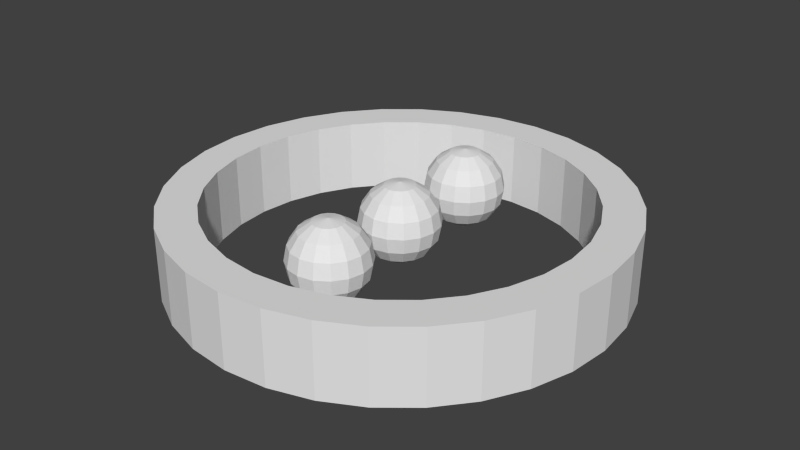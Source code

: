 # Source: menuButton2.blend  (saved by Blender 2.68.0; exported with 4.5.12 LTS)
import bpy
from mathutils import Matrix  # noqa: F401  (used for matrix-valued properties, if any)

bpy.ops.wm.read_factory_settings(use_empty=True)
scene = bpy.context.scene
scene.name = 'Scene'

# ---- collections
col_collection_1 = bpy.data.collections.new('Collection 1'); scene.collection.children.link(col_collection_1)

# ---- world
world_world = bpy.data.worlds.new('World'); scene.world = world_world
world_world.color = (0.05088, 0.05088, 0.05088)
world_world.use_sun_shadow = False
world_world.sun_shadow_jitter_overblur = 0.0
world_world.cycles.sampling_method = 'MANUAL'
world_world.cycles.sample_map_resolution = 256

# ---- meshes
me_circle_002 = bpy.data.meshes.new('Circle.002')
me_circle_002.from_pydata([(0.0, 1.0, 0.0), (-0.1951, 0.9808, 0.0), (-0.3827, 0.9239, 0.0), (-0.5556, 0.8315, 0.0), (-0.7071, 0.7071, 0.0), (-0.8315, 0.5556, 0.0), (-0.9239, 0.3827, 0.0), (-0.9808, 0.1951, 0.0), (-1.0, 7.55e-08, 0.0), (-0.9808, -0.1951, 0.0), (-0.9239, -0.3827, 0.0), (-0.8315, -0.5556, 0.0), (-0.7071, -0.7071, 0.0), (-0.5556, -0.8315, 0.0), (-0.3827, -0.9239, 0.0), (-0.1951, -0.9808, 0.0), (3.258e-07, -1.0, 0.0), (0.1951, -0.9808, 0.0), (0.3827, -0.9239, 0.0), (0.5556, -0.8315, 0.0), (0.7071, -0.7071, 0.0), (0.8315, -0.5556, 0.0), (0.9239, -0.3827, 0.0), (0.9808, -0.1951, 0.0), (1.0, 9.656e-07, 0.0), (0.9808, 0.1951, 0.0), (0.9239, 0.3827, 0.0), (0.8315, 0.5556, 0.0), (0.7071, 0.7071, 0.0), (0.5556, 0.8315, 0.0), (0.3827, 0.9239, 0.0), (0.1951, 0.9808, 0.0), (2.486e-08, 1.209, 0.0), (-0.2359, 1.186, 0.0), (-0.4628, 1.117, 0.0), (-0.6719, 1.006, 0.0), (-0.8552, 0.8552, 0.0), (-1.006, 0.6719, 0.0), (-1.117, 0.4628, 0.0), (-1.186, 0.2359, 0.0), (-1.209, 3.163e-08, 0.0), (-1.186, -0.2359, 0.0), (-1.117, -0.4628, 0.0), (-1.006, -0.6719, 0.0), (-0.8552, -0.8552, 0.0), (-0.6719, -1.006, 0.0), (-0.4628, -1.117, 0.0), (-0.2359, -1.186, 0.0), (4.189e-07, -1.209, 0.0), (0.2359, -1.186, 0.0), (0.4628, -1.117, 0.0), (0.6719, -1.006, 0.0), (0.8552, -0.8552, 0.0), (1.006, -0.6719, 0.0), (1.117, -0.4628, 0.0), (1.186, -0.2359, 0.0), (1.209, 1.108e-06, 0.0), (1.186, 0.2359, 0.0), (1.117, 0.4628, 0.0), (1.006, 0.6719, 0.0), (0.8552, 0.8552, 0.0), (0.6719, 1.006, 0.0), (0.4628, 1.117, 0.0), (0.2359, 1.186, 0.0), (0.0, 1.0, 0.4), (-0.1951, 0.9808, 0.4), (-0.3827, 0.9239, 0.4), (-0.5556, 0.8315, 0.4), (-0.7071, 0.7071, 0.4), (-0.8315, 0.5556, 0.4), (-0.9239, 0.3827, 0.4), (-0.9808, 0.1951, 0.4), (-1.0, 7.55e-08, 0.4), (-0.9808, -0.1951, 0.4), (-0.9239, -0.3827, 0.4), (-0.8315, -0.5556, 0.4), (-0.7071, -0.7071, 0.4), (-0.5556, -0.8315, 0.4), (-0.3827, -0.9239, 0.4), (-0.1951, -0.9808, 0.4), (3.258e-07, -1.0, 0.4), (0.1951, -0.9808, 0.4), (0.3827, -0.9239, 0.4), (0.5556, -0.8315, 0.4), (0.7071, -0.7071, 0.4), (0.8315, -0.5556, 0.4), (0.9239, -0.3827, 0.4), (0.9808, -0.1951, 0.4), (1.0, 9.656e-07, 0.4), (0.9808, 0.1951, 0.4), (0.9239, 0.3827, 0.4), (0.8315, 0.5556, 0.4), (0.7071, 0.7071, 0.4), (0.5556, 0.8315, 0.4), (0.3827, 0.9239, 0.4), (0.1951, 0.9808, 0.4), (2.486e-08, 1.209, 0.4), (-0.2359, 1.186, 0.4), (-0.4628, 1.117, 0.4), (-0.6719, 1.006, 0.4), (-0.8552, 0.8552, 0.4), (-1.006, 0.6719, 0.4), (-1.117, 0.4628, 0.4), (-1.186, 0.2359, 0.4), (-1.209, 3.163e-08, 0.4), (-1.186, -0.2359, 0.4), (-1.117, -0.4628, 0.4), (-1.006, -0.6719, 0.4), (-0.8552, -0.8552, 0.4), (-0.6719, -1.006, 0.4), (-0.4628, -1.117, 0.4), (-0.2359, -1.186, 0.4), (4.189e-07, -1.209, 0.4), (0.2359, -1.186, 0.4), (0.4628, -1.117, 0.4), (0.6719, -1.006, 0.4), (0.8552, -0.8552, 0.4), (1.006, -0.6719, 0.4), (1.117, -0.4628, 0.4), (1.186, -0.2359, 0.4), (1.209, 1.108e-06, 0.4), (1.186, 0.2359, 0.4), (1.117, 0.4628, 0.4), (1.006, 0.6719, 0.4), (0.8552, 0.8552, 0.4), (0.6719, 1.006, 0.4), (0.4628, 1.117, 0.4), (0.2359, 1.186, 0.4), (-0.08306, 3.735e-08, 0.4686), (-0.1535, 3.735e-08, 0.4216), (-0.2005, 3.735e-08, 0.3512), (-0.2171, 3.735e-08, 0.2681), (-0.2005, 3.735e-08, 0.185), (-0.1535, 3.735e-08, 0.1146), (-0.08306, 3.735e-08, 0.06756), (-0.07674, 0.03179, 0.4686), (-0.1418, 0.05873, 0.4216), (-0.1853, 0.07674, 0.3512), (-0.2005, 0.08306, 0.2681), (-0.1853, 0.07674, 0.185), (-0.1418, 0.05873, 0.1146), (-0.07674, 0.03179, 0.06756), (-0.05873, 0.05873, 0.4686), (-0.1085, 0.1085, 0.4216), (-0.1418, 0.1418, 0.3512), (-0.1535, 0.1535, 0.2681), (-0.1418, 0.1418, 0.185), (-0.1085, 0.1085, 0.1146), (-0.05873, 0.05873, 0.06756), (-0.03179, 0.07674, 0.4686), (-0.05873, 0.1418, 0.4216), (-0.07674, 0.1853, 0.3512), (-0.08306, 0.2005, 0.2681), (-0.07674, 0.1853, 0.185), (-0.05873, 0.1418, 0.1146), (-0.03179, 0.07674, 0.06756), (-1.88e-07, 0.08306, 0.4686), (-1.912e-07, 0.1535, 0.4216), (-1.88e-07, 0.2005, 0.3512), (-1.88e-07, 0.2171, 0.2681), (-1.88e-07, 0.2005, 0.185), (-1.912e-07, 0.1535, 0.1146), (-1.912e-07, 0.08306, 0.06756), (0.03179, 0.07674, 0.4686), (0.05873, 0.1418, 0.4216), (0.07674, 0.1853, 0.3512), (0.08306, 0.2005, 0.2681), (0.07674, 0.1853, 0.185), (0.05873, 0.1418, 0.1146), (0.03179, 0.07674, 0.06756), (-2.176e-07, 1.418e-08, 0.4851), (0.05873, 0.05873, 0.4686), (0.1085, 0.1085, 0.4216), (0.1418, 0.1418, 0.3512), (0.1535, 0.1535, 0.2681), (0.1418, 0.1418, 0.185), (0.1085, 0.1085, 0.1146), (0.05873, 0.05873, 0.06756), (0.07674, 0.03179, 0.4686), (0.1418, 0.05873, 0.4216), (0.1853, 0.07674, 0.3512), (0.2005, 0.08306, 0.2681), (0.1853, 0.07674, 0.185), (0.1418, 0.05873, 0.1146), (0.07674, 0.03179, 0.06756), (-1.945e-07, 3.735e-08, 0.05104), (0.08306, 3.089e-08, 0.4686), (0.1535, 3.089e-08, 0.4216), (0.2005, 1.795e-08, 0.3512), (0.2171, 3.089e-08, 0.2681), (0.2005, 1.795e-08, 0.185), (0.1535, 3.089e-08, 0.1146), (0.08306, 3.089e-08, 0.06756), (0.07674, -0.03179, 0.4686), (0.1418, -0.05873, 0.4216), (0.1853, -0.07674, 0.3512), (0.2005, -0.08306, 0.2681), (0.1853, -0.07674, 0.185), (0.1418, -0.05873, 0.1146), (0.07674, -0.03179, 0.06756), (0.05873, -0.05873, 0.4686), (0.1085, -0.1085, 0.4216), (0.1418, -0.1418, 0.3512), (0.1535, -0.1535, 0.2681), (0.1418, -0.1418, 0.185), (0.1085, -0.1085, 0.1146), (0.05873, -0.05873, 0.06756), (0.03179, -0.07674, 0.4686), (0.05873, -0.1418, 0.4216), (0.07674, -0.1853, 0.3512), (0.08306, -0.2005, 0.2681), (0.07674, -0.1853, 0.185), (0.05873, -0.1418, 0.1146), (0.03179, -0.07674, 0.06756), (-1.977e-07, -0.08306, 0.4686), (-1.977e-07, -0.1535, 0.4216), (-2.139e-07, -0.2005, 0.3512), (-2.009e-07, -0.2171, 0.2681), (-2.139e-07, -0.2005, 0.185), (-1.977e-07, -0.1535, 0.1146), (-1.977e-07, -0.08306, 0.06756), (-0.03179, -0.07674, 0.4686), (-0.05873, -0.1418, 0.4216), (-0.07674, -0.1853, 0.3512), (-0.08306, -0.2005, 0.2681), (-0.07674, -0.1853, 0.185), (-0.05873, -0.1418, 0.1146), (-0.03179, -0.07674, 0.06756), (-0.05873, -0.05873, 0.4686), (-0.1085, -0.1085, 0.4216), (-0.1418, -0.1418, 0.3512), (-0.1535, -0.1535, 0.2681), (-0.1418, -0.1418, 0.185), (-0.1085, -0.1085, 0.1146), (-0.05873, -0.05873, 0.06756), (-0.07674, -0.03179, 0.4686), (-0.1418, -0.05873, 0.4216), (-0.1853, -0.07674, 0.3512), (-0.2005, -0.08306, 0.2681), (-0.1853, -0.07674, 0.185), (-0.1418, -0.05873, 0.1146), (-0.07674, -0.03179, 0.06756), (-0.08306, 0.5382, 0.4686), (-0.1535, 0.5382, 0.4216), (-0.2005, 0.5382, 0.3512), (-0.2171, 0.5382, 0.2681), (-0.2005, 0.5382, 0.185), (-0.1535, 0.5382, 0.1146), (-0.08306, 0.5382, 0.06756), (-0.07674, 0.57, 0.4686), (-0.1418, 0.597, 0.4216), (-0.1853, 0.615, 0.3512), (-0.2005, 0.6213, 0.2681), (-0.1853, 0.615, 0.185), (-0.1418, 0.597, 0.1146), (-0.07674, 0.57, 0.06756), (-0.05873, 0.597, 0.4686), (-0.1085, 0.6468, 0.4216), (-0.1418, 0.68, 0.3512), (-0.1535, 0.6917, 0.2681), (-0.1418, 0.68, 0.185), (-0.1085, 0.6468, 0.1146), (-0.05873, 0.597, 0.06756), (-0.03179, 0.615, 0.4686), (-0.05873, 0.68, 0.4216), (-0.07674, 0.7235, 0.3512), (-0.08306, 0.7388, 0.2681), (-0.07674, 0.7235, 0.185), (-0.05873, 0.68, 0.1146), (-0.03179, 0.615, 0.06756), (-1.88e-07, 0.6213, 0.4686), (-1.912e-07, 0.6917, 0.4216), (-1.88e-07, 0.7388, 0.3512), (-1.88e-07, 0.7553, 0.2681), (-1.88e-07, 0.7388, 0.185), (-1.912e-07, 0.6917, 0.1146), (-1.912e-07, 0.6213, 0.06756), (0.03179, 0.615, 0.4686), (0.05873, 0.68, 0.4216), (0.07674, 0.7235, 0.3512), (0.08306, 0.7388, 0.2681), (0.07674, 0.7235, 0.185), (0.05873, 0.68, 0.1146), (0.03179, 0.615, 0.06756), (-2.176e-07, 0.5382, 0.4851), (0.05873, 0.597, 0.4686), (0.1085, 0.6468, 0.4216), (0.1418, 0.68, 0.3512), (0.1535, 0.6917, 0.2681), (0.1418, 0.68, 0.185), (0.1085, 0.6468, 0.1146), (0.05873, 0.597, 0.06756), (0.07674, 0.57, 0.4686), (0.1418, 0.597, 0.4216), (0.1853, 0.615, 0.3512), (0.2005, 0.6213, 0.2681), (0.1853, 0.615, 0.185), (0.1418, 0.597, 0.1146), (0.07674, 0.57, 0.06756), (-1.945e-07, 0.5382, 0.05104), (0.08306, 0.5382, 0.4686), (0.1535, 0.5382, 0.4216), (0.2005, 0.5382, 0.3512), (0.2171, 0.5382, 0.2681), (0.2005, 0.5382, 0.185), (0.1535, 0.5382, 0.1146), (0.08306, 0.5382, 0.06756), (0.07674, 0.5065, 0.4686), (0.1418, 0.4795, 0.4216), (0.1853, 0.4615, 0.3512), (0.2005, 0.4552, 0.2681), (0.1853, 0.4615, 0.185), (0.1418, 0.4795, 0.1146), (0.07674, 0.5065, 0.06756), (0.05873, 0.4795, 0.4686), (0.1085, 0.4297, 0.4216), (0.1418, 0.3965, 0.3512), (0.1535, 0.3848, 0.2681), (0.1418, 0.3965, 0.185), (0.1085, 0.4297, 0.1146), (0.05873, 0.4795, 0.06756), (0.03179, 0.4615, 0.4686), (0.05873, 0.3965, 0.4216), (0.07674, 0.353, 0.3512), (0.08306, 0.3377, 0.2681), (0.07674, 0.353, 0.185), (0.05873, 0.3965, 0.1146), (0.03179, 0.4615, 0.06756), (-1.977e-07, 0.4552, 0.4686), (-1.977e-07, 0.3848, 0.4216), (-2.139e-07, 0.3377, 0.3512), (-2.009e-07, 0.3212, 0.2681), (-2.139e-07, 0.3377, 0.185), (-1.977e-07, 0.3848, 0.1146), (-1.977e-07, 0.4552, 0.06756), (-0.03179, 0.4615, 0.4686), (-0.05873, 0.3965, 0.4216), (-0.07674, 0.353, 0.3512), (-0.08306, 0.3377, 0.2681), (-0.07674, 0.353, 0.185), (-0.05873, 0.3965, 0.1146), (-0.03179, 0.4615, 0.06756), (-0.05873, 0.4795, 0.4686), (-0.1085, 0.4297, 0.4216), (-0.1418, 0.3965, 0.3512), (-0.1535, 0.3848, 0.2681), (-0.1418, 0.3965, 0.185), (-0.1085, 0.4297, 0.1146), (-0.05873, 0.4795, 0.06756), (-0.07674, 0.5065, 0.4686), (-0.1418, 0.4795, 0.4216), (-0.1853, 0.4615, 0.3512), (-0.2005, 0.4552, 0.2681), (-0.1853, 0.4615, 0.185), (-0.1418, 0.4795, 0.1146), (-0.07674, 0.5065, 0.06756), (-0.08306, -0.5197, 0.4686), (-0.1535, -0.5197, 0.4216), (-0.2005, -0.5197, 0.3512), (-0.2171, -0.5197, 0.2681), (-0.2005, -0.5197, 0.185), (-0.1535, -0.5197, 0.1146), (-0.08306, -0.5197, 0.06756), (-0.07674, -0.4879, 0.4686), (-0.1418, -0.461, 0.4216), (-0.1853, -0.4429, 0.3512), (-0.2005, -0.4366, 0.2681), (-0.1853, -0.4429, 0.185), (-0.1418, -0.461, 0.1146), (-0.07674, -0.4879, 0.06756), (-0.05873, -0.461, 0.4686), (-0.1085, -0.4112, 0.4216), (-0.1418, -0.3779, 0.3512), (-0.1535, -0.3662, 0.2681), (-0.1418, -0.3779, 0.185), (-0.1085, -0.4112, 0.1146), (-0.05873, -0.461, 0.06756), (-0.03179, -0.4429, 0.4686), (-0.05873, -0.3779, 0.4216), (-0.07674, -0.3344, 0.3512), (-0.08306, -0.3192, 0.2681), (-0.07674, -0.3344, 0.185), (-0.05873, -0.3779, 0.1146), (-0.03179, -0.4429, 0.06756), (-1.88e-07, -0.4366, 0.4686), (-1.912e-07, -0.3662, 0.4216), (-1.88e-07, -0.3192, 0.3512), (-1.88e-07, -0.3026, 0.2681), (-1.88e-07, -0.3192, 0.185), (-1.912e-07, -0.3662, 0.1146), (-1.912e-07, -0.4366, 0.06756), (0.03179, -0.4429, 0.4686), (0.05873, -0.3779, 0.4216), (0.07674, -0.3344, 0.3512), (0.08306, -0.3192, 0.2681), (0.07674, -0.3344, 0.185), (0.05873, -0.3779, 0.1146), (0.03179, -0.4429, 0.06756), (-2.176e-07, -0.5197, 0.4851), (0.05873, -0.461, 0.4686), (0.1085, -0.4112, 0.4216), (0.1418, -0.3779, 0.3512), (0.1535, -0.3662, 0.2681), (0.1418, -0.3779, 0.185), (0.1085, -0.4112, 0.1146), (0.05873, -0.461, 0.06756), (0.07674, -0.4879, 0.4686), (0.1418, -0.461, 0.4216), (0.1853, -0.4429, 0.3512), (0.2005, -0.4366, 0.2681), (0.1853, -0.4429, 0.185), (0.1418, -0.461, 0.1146), (0.07674, -0.4879, 0.06756), (-1.945e-07, -0.5197, 0.05104), (0.08306, -0.5197, 0.4686), (0.1535, -0.5197, 0.4216), (0.2005, -0.5197, 0.3512), (0.2171, -0.5197, 0.2681), (0.2005, -0.5197, 0.185), (0.1535, -0.5197, 0.1146), (0.08306, -0.5197, 0.06756), (0.07674, -0.5515, 0.4686), (0.1418, -0.5784, 0.4216), (0.1853, -0.5964, 0.3512), (0.2005, -0.6028, 0.2681), (0.1853, -0.5964, 0.185), (0.1418, -0.5784, 0.1146), (0.07674, -0.5515, 0.06756), (0.05873, -0.5784, 0.4686), (0.1085, -0.6282, 0.4216), (0.1418, -0.6615, 0.3512), (0.1535, -0.6732, 0.2681), (0.1418, -0.6615, 0.185), (0.1085, -0.6282, 0.1146), (0.05873, -0.5784, 0.06756), (0.03179, -0.5964, 0.4686), (0.05873, -0.6615, 0.4216), (0.07674, -0.705, 0.3512), (0.08306, -0.7202, 0.2681), (0.07674, -0.705, 0.185), (0.05873, -0.6615, 0.1146), (0.03179, -0.5964, 0.06756), (-1.977e-07, -0.6028, 0.4686), (-1.977e-07, -0.6732, 0.4216), (-2.139e-07, -0.7202, 0.3512), (-2.009e-07, -0.7367, 0.2681), (-2.139e-07, -0.7202, 0.185), (-1.977e-07, -0.6732, 0.1146), (-1.977e-07, -0.6028, 0.06756), (-0.03179, -0.5964, 0.4686), (-0.05873, -0.6615, 0.4216), (-0.07674, -0.705, 0.3512), (-0.08306, -0.7202, 0.2681), (-0.07674, -0.705, 0.185), (-0.05873, -0.6615, 0.1146), (-0.03179, -0.5964, 0.06756), (-0.05873, -0.5784, 0.4686), (-0.1085, -0.6282, 0.4216), (-0.1418, -0.6615, 0.3512), (-0.1535, -0.6732, 0.2681), (-0.1418, -0.6615, 0.185), (-0.1085, -0.6282, 0.1146), (-0.05873, -0.5784, 0.06756), (-0.07674, -0.5515, 0.4686), (-0.1418, -0.5784, 0.4216), (-0.1853, -0.5964, 0.3512), (-0.2005, -0.6028, 0.2681), (-0.1853, -0.5964, 0.185), (-0.1418, -0.5784, 0.1146), (-0.07674, -0.5515, 0.06756)], [], [(2, 3, 4, 5, 6, 7, 8, 40, 39, 38, 37, 36, 35, 34, 33, 32, 0, 1), (10, 11, 12, 13, 14, 15, 16, 48, 47, 46, 45, 44, 43, 42, 41, 40, 8, 9), (18, 19, 20, 21, 22, 23, 24, 56, 55, 54, 53, 52, 51, 50, 49, 48, 16, 17), (26, 27, 28, 29, 30, 31, 0, 32, 63, 62, 61, 60, 59, 58, 57, 56, 24, 25), (66, 65, 64, 96, 97, 98, 99, 100, 101, 102, 103, 104, 72, 71, 70, 69, 68, 67), (74, 73, 72, 104, 105, 106, 107, 108, 109, 110, 111, 112, 80, 79, 78, 77, 76, 75), (82, 81, 80, 112, 113, 114, 115, 116, 117, 118, 119, 120, 88, 87, 86, 85, 84, 83), (90, 89, 88, 120, 121, 122, 123, 124, 125, 126, 127, 96, 64, 95, 94, 93, 92, 91), (25, 24, 88, 89), (9, 8, 72, 73), (53, 54, 118, 117), (37, 38, 102, 101), (22, 21, 85, 86), (6, 5, 69, 70), (50, 51, 115, 114), (34, 35, 99, 98), (19, 18, 82, 83), (63, 32, 96, 127), (3, 2, 66, 67), (47, 48, 112, 111), (0, 31, 95, 64), (16, 15, 79, 80), (60, 61, 125, 124), (44, 45, 109, 108), (29, 28, 92, 93), (13, 12, 76, 77), (57, 58, 122, 121), (41, 42, 106, 105), (26, 25, 89, 90), (10, 9, 73, 74), (54, 55, 119, 118), (38, 39, 103, 102), (23, 22, 86, 87), (7, 6, 70, 71), (51, 52, 116, 115), (35, 36, 100, 99), (20, 19, 83, 84), (4, 3, 67, 68), (48, 49, 113, 112), (32, 33, 97, 96), (17, 16, 80, 81), (61, 62, 126, 125), (1, 0, 64, 65), (45, 46, 110, 109), (30, 29, 93, 94), (14, 13, 77, 78), (58, 59, 123, 122), (42, 43, 107, 106), (27, 26, 90, 91), (11, 10, 74, 75), (55, 56, 120, 119), (39, 40, 104, 103), (24, 23, 87, 88), (8, 7, 71, 72), (52, 53, 117, 116), (36, 37, 101, 100), (21, 20, 84, 85), (5, 4, 68, 69), (49, 50, 114, 113), (33, 34, 98, 97), (18, 17, 81, 82), (62, 63, 127, 126), (2, 1, 65, 66), (46, 47, 111, 110), (31, 30, 94, 95), (15, 14, 78, 79), (59, 60, 124, 123), (43, 44, 108, 107), (28, 27, 91, 92), (12, 11, 75, 76), (56, 57, 121, 120), (40, 41, 105, 104), (133, 132, 139, 140), (129, 128, 135, 136), (132, 131, 138, 139), (131, 130, 137, 138), (134, 133, 140, 141), (130, 129, 136, 137), (138, 137, 144, 145), (141, 140, 147, 148), (137, 136, 143, 144), (140, 139, 146, 147), (136, 135, 142, 143), (139, 138, 145, 146), (145, 144, 151, 152), (148, 147, 154, 155), (144, 143, 150, 151), (147, 146, 153, 154), (143, 142, 149, 150), (146, 145, 152, 153), (152, 151, 158, 159), (155, 154, 161, 162), (151, 150, 157, 158), (154, 153, 160, 161), (150, 149, 156, 157), (153, 152, 159, 160), (159, 158, 165, 166), (162, 161, 168, 169), (158, 157, 164, 165), (161, 160, 167, 168), (157, 156, 163, 164), (160, 159, 166, 167), (166, 165, 173, 174), (169, 168, 176, 177), (165, 164, 172, 173), (168, 167, 175, 176), (164, 163, 171, 172), (167, 166, 174, 175), (174, 173, 180, 181), (177, 176, 183, 184), (173, 172, 179, 180), (176, 175, 182, 183), (172, 171, 178, 179), (175, 174, 181, 182), (181, 180, 188, 189), (184, 183, 191, 192), (180, 179, 187, 188), (183, 182, 190, 191), (179, 178, 186, 187), (182, 181, 189, 190), (189, 188, 195, 196), (192, 191, 198, 199), (188, 187, 194, 195), (191, 190, 197, 198), (187, 186, 193, 194), (190, 189, 196, 197), (196, 195, 202, 203), (199, 198, 205, 206), (195, 194, 201, 202), (198, 197, 204, 205), (194, 193, 200, 201), (197, 196, 203, 204), (203, 202, 209, 210), (206, 205, 212, 213), (202, 201, 208, 209), (205, 204, 211, 212), (201, 200, 207, 208), (204, 203, 210, 211), (210, 209, 216, 217), (213, 212, 219, 220), (209, 208, 215, 216), (212, 211, 218, 219), (208, 207, 214, 215), (211, 210, 217, 218), (217, 216, 223, 224), (220, 219, 226, 227), (216, 215, 222, 223), (219, 218, 225, 226), (215, 214, 221, 222), (218, 217, 224, 225), (224, 223, 230, 231), (227, 226, 233, 234), (223, 222, 229, 230), (226, 225, 232, 233), (222, 221, 228, 229), (225, 224, 231, 232), (231, 230, 237, 238), (234, 233, 240, 241), (230, 229, 236, 237), (233, 232, 239, 240), (229, 228, 235, 236), (232, 231, 238, 239), (185, 134, 141), (128, 170, 135), (185, 141, 148), (135, 170, 142), (185, 148, 155), (142, 170, 149), (185, 155, 162), (149, 170, 156), (185, 162, 169), (156, 170, 163), (185, 169, 177), (163, 170, 171), (185, 177, 184), (171, 170, 178), (185, 184, 192), (178, 170, 186), (185, 192, 199), (186, 170, 193), (185, 199, 206), (193, 170, 200), (185, 206, 213), (200, 170, 207), (185, 213, 220), (207, 170, 214), (185, 220, 227), (214, 170, 221), (185, 227, 234), (221, 170, 228), (185, 234, 241), (228, 170, 235), (185, 241, 134), (235, 170, 128), (238, 237, 130, 131), (241, 240, 133, 134), (237, 236, 129, 130), (240, 239, 132, 133), (236, 235, 128, 129), (239, 238, 131, 132), (247, 246, 253, 254), (243, 242, 249, 250), (246, 245, 252, 253), (245, 244, 251, 252), (248, 247, 254, 255), (244, 243, 250, 251), (252, 251, 258, 259), (255, 254, 261, 262), (251, 250, 257, 258), (254, 253, 260, 261), (250, 249, 256, 257), (253, 252, 259, 260), (259, 258, 265, 266), (262, 261, 268, 269), (258, 257, 264, 265), (261, 260, 267, 268), (257, 256, 263, 264), (260, 259, 266, 267), (266, 265, 272, 273), (269, 268, 275, 276), (265, 264, 271, 272), (268, 267, 274, 275), (264, 263, 270, 271), (267, 266, 273, 274), (273, 272, 279, 280), (276, 275, 282, 283), (272, 271, 278, 279), (275, 274, 281, 282), (271, 270, 277, 278), (274, 273, 280, 281), (280, 279, 287, 288), (283, 282, 290, 291), (279, 278, 286, 287), (282, 281, 289, 290), (278, 277, 285, 286), (281, 280, 288, 289), (288, 287, 294, 295), (291, 290, 297, 298), (287, 286, 293, 294), (290, 289, 296, 297), (286, 285, 292, 293), (289, 288, 295, 296), (295, 294, 302, 303), (298, 297, 305, 306), (294, 293, 301, 302), (297, 296, 304, 305), (293, 292, 300, 301), (296, 295, 303, 304), (303, 302, 309, 310), (306, 305, 312, 313), (302, 301, 308, 309), (305, 304, 311, 312), (301, 300, 307, 308), (304, 303, 310, 311), (310, 309, 316, 317), (313, 312, 319, 320), (309, 308, 315, 316), (312, 311, 318, 319), (308, 307, 314, 315), (311, 310, 317, 318), (317, 316, 323, 324), (320, 319, 326, 327), (316, 315, 322, 323), (319, 318, 325, 326), (315, 314, 321, 322), (318, 317, 324, 325), (324, 323, 330, 331), (327, 326, 333, 334), (323, 322, 329, 330), (326, 325, 332, 333), (322, 321, 328, 329), (325, 324, 331, 332), (331, 330, 337, 338), (334, 333, 340, 341), (330, 329, 336, 337), (333, 332, 339, 340), (329, 328, 335, 336), (332, 331, 338, 339), (338, 337, 344, 345), (341, 340, 347, 348), (337, 336, 343, 344), (340, 339, 346, 347), (336, 335, 342, 343), (339, 338, 345, 346), (345, 344, 351, 352), (348, 347, 354, 355), (344, 343, 350, 351), (347, 346, 353, 354), (343, 342, 349, 350), (346, 345, 352, 353), (299, 248, 255), (242, 284, 249), (299, 255, 262), (249, 284, 256), (299, 262, 269), (256, 284, 263), (299, 269, 276), (263, 284, 270), (299, 276, 283), (270, 284, 277), (299, 283, 291), (277, 284, 285), (299, 291, 298), (285, 284, 292), (299, 298, 306), (292, 284, 300), (299, 306, 313), (300, 284, 307), (299, 313, 320), (307, 284, 314), (299, 320, 327), (314, 284, 321), (299, 327, 334), (321, 284, 328), (299, 334, 341), (328, 284, 335), (299, 341, 348), (335, 284, 342), (299, 348, 355), (342, 284, 349), (299, 355, 248), (349, 284, 242), (352, 351, 244, 245), (355, 354, 247, 248), (351, 350, 243, 244), (354, 353, 246, 247), (350, 349, 242, 243), (353, 352, 245, 246), (361, 360, 367, 368), (357, 356, 363, 364), (360, 359, 366, 367), (359, 358, 365, 366), (362, 361, 368, 369), (358, 357, 364, 365), (366, 365, 372, 373), (369, 368, 375, 376), (365, 364, 371, 372), (368, 367, 374, 375), (364, 363, 370, 371), (367, 366, 373, 374), (373, 372, 379, 380), (376, 375, 382, 383), (372, 371, 378, 379), (375, 374, 381, 382), (371, 370, 377, 378), (374, 373, 380, 381), (380, 379, 386, 387), (383, 382, 389, 390), (379, 378, 385, 386), (382, 381, 388, 389), (378, 377, 384, 385), (381, 380, 387, 388), (387, 386, 393, 394), (390, 389, 396, 397), (386, 385, 392, 393), (389, 388, 395, 396), (385, 384, 391, 392), (388, 387, 394, 395), (394, 393, 401, 402), (397, 396, 404, 405), (393, 392, 400, 401), (396, 395, 403, 404), (392, 391, 399, 400), (395, 394, 402, 403), (402, 401, 408, 409), (405, 404, 411, 412), (401, 400, 407, 408), (404, 403, 410, 411), (400, 399, 406, 407), (403, 402, 409, 410), (409, 408, 416, 417), (412, 411, 419, 420), (408, 407, 415, 416), (411, 410, 418, 419), (407, 406, 414, 415), (410, 409, 417, 418), (417, 416, 423, 424), (420, 419, 426, 427), (416, 415, 422, 423), (419, 418, 425, 426), (415, 414, 421, 422), (418, 417, 424, 425), (424, 423, 430, 431), (427, 426, 433, 434), (423, 422, 429, 430), (426, 425, 432, 433), (422, 421, 428, 429), (425, 424, 431, 432), (431, 430, 437, 438), (434, 433, 440, 441), (430, 429, 436, 437), (433, 432, 439, 440), (429, 428, 435, 436), (432, 431, 438, 439), (438, 437, 444, 445), (441, 440, 447, 448), (437, 436, 443, 444), (440, 439, 446, 447), (436, 435, 442, 443), (439, 438, 445, 446), (445, 444, 451, 452), (448, 447, 454, 455), (444, 443, 450, 451), (447, 446, 453, 454), (443, 442, 449, 450), (446, 445, 452, 453), (452, 451, 458, 459), (455, 454, 461, 462), (451, 450, 457, 458), (454, 453, 460, 461), (450, 449, 456, 457), (453, 452, 459, 460), (459, 458, 465, 466), (462, 461, 468, 469), (458, 457, 464, 465), (461, 460, 467, 468), (457, 456, 463, 464), (460, 459, 466, 467), (413, 362, 369), (356, 398, 363), (413, 369, 376), (363, 398, 370), (413, 376, 383), (370, 398, 377), (413, 383, 390), (377, 398, 384), (413, 390, 397), (384, 398, 391), (413, 397, 405), (391, 398, 399), (413, 405, 412), (399, 398, 406), (413, 412, 420), (406, 398, 414), (413, 420, 427), (414, 398, 421), (413, 427, 434), (421, 398, 428), (413, 434, 441), (428, 398, 435), (413, 441, 448), (435, 398, 442), (413, 448, 455), (442, 398, 449), (413, 455, 462), (449, 398, 456), (413, 462, 469), (456, 398, 463), (413, 469, 362), (463, 398, 356), (466, 465, 358, 359), (469, 468, 361, 362), (465, 464, 357, 358), (468, 467, 360, 361), (464, 463, 356, 357), (467, 466, 359, 360)])
me_circle_002.use_remesh_preserve_volume = False
me_circle_002.use_remesh_preserve_attributes = False
me_circle_002.use_mirror_vertex_groups = False
me_circle_002.update()

# ---- objects
ob_circle = bpy.data.objects.new('Circle', me_circle_002)

# ---- transforms, parenting, visibility, modifiers, constraints
ob_circle.location = (0.0, 0.0, 0.0)
ob_circle.lineart.crease_threshold = 0.0

# ---- collection membership
col_collection_1.objects.link(ob_circle)

# ---- scene / render settings (as saved in the file)
scene.frame_start = 1; scene.frame_end = 250; scene.frame_set(1)
scene.render.engine = 'BLENDER_EEVEE_NEXT'
scene.render.image_settings.color_mode = 'RGB'
scene.render.image_settings.compression = 90
scene.render.resolution_percentage = 50
scene.render.dither_intensity = 0.0
scene.cycles.use_denoising = False
scene.cycles.samples = 10
scene.cycles.sampling_pattern = 'TABULATED_SOBOL'
scene.cycles.light_sampling_threshold = 0.0
scene.cycles.use_adaptive_sampling = False
scene.cycles.use_light_tree = False
scene.cycles.blur_glossy = 0.0
scene.cycles.volume_bounces = 1
scene.cycles.pixel_filter_type = 'GAUSSIAN'
scene.cycles.sample_clamp_indirect = 0.0
scene.view_settings.view_transform = 'Standard'
bpy.context.view_layer.update()

# ---- added for rendering (the .blend has no active camera and no usable light): camera, sun
cam_auto = bpy.data.cameras.new('AutoCamera')
cam_auto.lens = 50.0
cam_auto.sensor_width = 36.0
cam_auto.clip_end = 1000.0
ob_auto_camera = bpy.data.objects.new('AutoCamera', cam_auto)
scene.collection.objects.link(ob_auto_camera)
ob_auto_camera.location = (3.19658, -3.8359, 2.79984)
ob_auto_camera.rotation_euler = (1.09748, -7.21219e-08, 0.694738)
scene.camera = ob_auto_camera
light_auto_sun = bpy.data.lights.new('AutoSun', 'SUN')
light_auto_sun.energy = 3.0
light_auto_sun.angle = 0.0523599
ob_auto_sun = bpy.data.objects.new('AutoSun', light_auto_sun)
scene.collection.objects.link(ob_auto_sun)
ob_auto_sun.rotation_euler = (0.872665, 0.174533, 0.523599)
bpy.context.view_layer.update()
